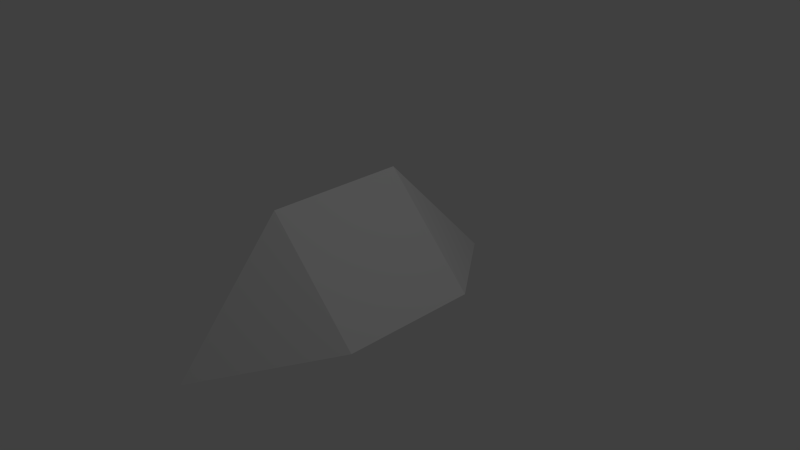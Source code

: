 # Source: shield.blend  (saved by Blender 2.76.0; exported with 4.5.12 LTS)
import bpy
from mathutils import Matrix  # noqa: F401  (used for matrix-valued properties, if any)

bpy.ops.wm.read_factory_settings(use_empty=True)
scene = bpy.context.scene
scene.name = 'Scene'

# ---- collections
col_collection_1 = bpy.data.collections.new('Collection 1'); scene.collection.children.link(col_collection_1)

# ---- world
world_world = bpy.data.worlds.new('World'); scene.world = world_world
world_world.color = (0.05088, 0.05088, 0.05088)
world_world.use_sun_shadow = False
world_world.sun_shadow_jitter_overblur = 0.0
world_world.cycles.sampling_method = 'MANUAL'
world_world.cycles.sample_map_resolution = 256

# ---- cameras
cam_camera = bpy.data.cameras.new('Camera')
cam_camera.clip_end = 100.0
cam_camera.lens = 35.0
cam_camera.sensor_width = 32.0
cam_camera.sensor_height = 18.0
cam_camera.ortho_scale = 7.314
cam_camera.dof.focus_distance = 0.0
cam_camera.dof.aperture_fstop = 128.0

# ---- lights
light_lamp = bpy.data.lights.new('Lamp', 'POINT')
light_lamp.transmission_factor = 0.0
light_lamp.cutoff_distance = 30.0
light_lamp.energy = 100.0
light_lamp.shadow_buffer_clip_start = 1.001
light_lamp.shadow_soft_size = 0.1
light_lamp.shadow_maximum_resolution = 0.006
light_lamp.use_absolute_resolution = True
light_lamp.cycles.use_multiple_importance_sampling = False

# ---- meshes
me_plane = bpy.data.meshes.new('Plane')
me_plane.from_pydata([(-1.0, -1.0, 0.0), (1.0, -1.0, 0.0), (-1.0, 1.0, 0.0), (1.0, 1.0, 0.0), (0.3353, -2.617, -1.143), (0.3353, 2.617, -1.143)], [], [(0, 1, 3, 2), (1, 0, 4), (2, 3, 5)])
me_plane.use_remesh_preserve_volume = False
me_plane.use_remesh_preserve_attributes = False
me_plane.use_mirror_vertex_groups = False
me_plane.update()

# ---- objects
ob_plane = bpy.data.objects.new('Plane', me_plane)
ob_lamp = bpy.data.objects.new('Lamp', light_lamp)
ob_camera = bpy.data.objects.new('Camera', cam_camera)

# ---- transforms, parenting, visibility, modifiers, constraints
ob_plane.location = (0.0, 0.0, 0.0)
ob_plane.rotation_euler = (0.0, 0.8085, 0.0)
ob_plane.lineart.crease_threshold = 0.0
ob_lamp.location = (4.076, 1.005, 5.904)
ob_lamp.rotation_euler = (0.6503, 0.05522, 1.866)
ob_lamp.lock_rotations_4d = False
ob_lamp.empty_display_type = 'ARROWS'
ob_lamp.color = (0.0, 0.0, 0.0, 0.0)
ob_lamp.lineart.crease_threshold = 0.0
ob_camera.location = (7.481, -6.508, 5.344)
ob_camera.rotation_euler = (1.109, 0.01082, 0.8149)
ob_camera.lock_rotations_4d = False
ob_camera.empty_display_type = 'ARROWS'
ob_camera.color = (0.0, 0.0, 0.0, 0.0)
ob_camera.display_type = 'WIRE'
ob_camera.lineart.crease_threshold = 0.0

# ---- collection membership
col_collection_1.objects.link(ob_plane)
col_collection_1.objects.link(ob_lamp)
col_collection_1.objects.link(ob_camera)

# ---- scene / render settings (as saved in the file)
scene.camera = ob_camera
scene.frame_start = 1; scene.frame_end = 250; scene.frame_set(1)
scene.render.engine = 'BLENDER_EEVEE_NEXT'
scene.render.resolution_percentage = 50
scene.render.dither_intensity = 0.0
scene.cycles.use_denoising = False
scene.cycles.samples = 10
scene.cycles.sampling_pattern = 'TABULATED_SOBOL'
scene.cycles.light_sampling_threshold = 0.0
scene.cycles.use_adaptive_sampling = False
scene.cycles.use_light_tree = False
scene.cycles.blur_glossy = 0.0
scene.cycles.pixel_filter_type = 'GAUSSIAN'
scene.cycles.sample_clamp_indirect = 0.0
scene.view_settings.view_transform = 'Standard'
bpy.context.view_layer.update()
